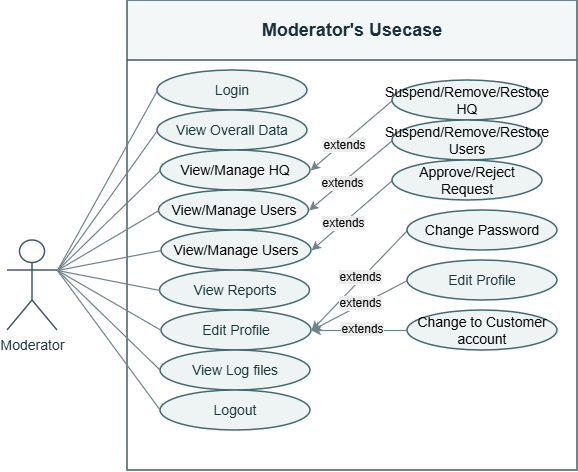

The diagram above was exported from draw.io. Its source (the exported page's mxGraphModel, read from the mxfile embedded in the PNG):
<mxGraphModel dx="802" dy="514" grid="0" gridSize="10" guides="1" tooltips="1" connect="1" arrows="1" fold="1" page="1" pageScale="1" pageWidth="850" pageHeight="1100" background="light-dark(#ffffff, #121212)" math="0" shadow="0">
  <root>
    <mxCell id="0" />
    <mxCell id="1" parent="0" />
    <mxCell id="2" parent="1" style="swimlane;whiteSpace=wrap;html=1;startSize=60;strokeColor=#405B66;fontFamily=Arial;strokeWidth=1.5;fontStyle=1;fillColor=#F4F7F8;swimlaneFillColor=#FFFFFF;fontSize=18;fontColor=#18313A" value="Moderator's Usecase" vertex="1">
      <mxGeometry height="470" width="450" x="160" y="40" as="geometry" />
    </mxCell>
    <mxCell id="3" parent="2" style="ellipse;whiteSpace=wrap;html=1;fontSize=14;fillColor=#EDF4F3;spacing=3;fontColor=#19343A;strokeColor=#426A70;fontFamily=Arial;strokeWidth=1.5" value="Login" vertex="1">
      <mxGeometry height="40" width="150" x="30" y="70" as="geometry" />
    </mxCell>
    <mxCell id="19" edge="1" parent="2" style="edgeStyle=none;html=1;entryX=0;entryY=0.5;entryDx=0;entryDy=0;exitX=1;exitY=0.5;exitDx=0;exitDy=0;fontFamily=Arial;fontSize=12;fontColor=#40545A;strokeColor=#71838A;strokeWidth=1.2">
      <mxGeometry relative="1" as="geometry">
        <mxPoint x="185" y="240" as="sourcePoint" />
      </mxGeometry>
    </mxCell>
    <mxCell id="6" parent="2" style="ellipse;whiteSpace=wrap;html=1;fontSize=14;fillColor=#EDF4F3;spacing=3;fontColor=#19343A;strokeColor=#426A70;fontFamily=Arial;strokeWidth=1.5" value="View Reports" vertex="1">
      <mxGeometry height="40" width="150" x="32.5" y="270" as="geometry" />
    </mxCell>
    <mxCell id="7" parent="2" style="ellipse;whiteSpace=wrap;html=1;fontSize=14;fillColor=#EDF4F3;spacing=3;fontColor=#19343A;strokeColor=#426A70;fontFamily=Arial;strokeWidth=1.5" value="Edit Profile" vertex="1">
      <mxGeometry height="40" width="150" x="34" y="310" as="geometry" />
    </mxCell>
    <mxCell id="8" parent="2" style="ellipse;whiteSpace=wrap;html=1;fontSize=14;fillColor=#EDF4F3;spacing=3;fontColor=#19343A;strokeColor=#426A70;fontFamily=Arial;strokeWidth=1.5" value="View Log files" vertex="1">
      <mxGeometry height="40" width="150" x="33" y="350" as="geometry" />
    </mxCell>
    <mxCell id="10" parent="2" style="ellipse;whiteSpace=wrap;html=1;fontSize=14;fillColor=#EDF4F3;spacing=3;fontColor=#19343A;strokeColor=#426A70;fontFamily=Arial;strokeWidth=1.5" value="Logout" vertex="1">
      <mxGeometry height="40" width="150" x="33" y="390" as="geometry" />
    </mxCell>
    <mxCell id="13" edge="1" parent="2" style="edgeStyle=none;html=1;entryX=1;entryY=0.5;entryDx=0;entryDy=0;exitX=0;exitY=0.5;exitDx=0;exitDy=0;fontFamily=Arial;fontSize=12;fontColor=#40545A;strokeColor=#71838A;strokeWidth=1.2">
      <mxGeometry relative="1" as="geometry">
        <mxPoint x="195" y="180" as="targetPoint" />
      </mxGeometry>
    </mxCell>
    <mxCell id="15" edge="1" parent="2" style="edgeStyle=none;html=1;entryX=1;entryY=0.5;entryDx=0;entryDy=0;exitX=0;exitY=0.5;exitDx=0;exitDy=0;fontFamily=Arial;fontSize=12;fontColor=#40545A;strokeColor=#71838A;strokeWidth=1.2">
      <mxGeometry relative="1" as="geometry">
        <mxPoint x="195" y="180" as="targetPoint" />
      </mxGeometry>
    </mxCell>
    <mxCell id="23" edge="1" parent="2" source="HyF3P9JVvkUl1hzeQE6j-84" style="edgeStyle=none;html=1;entryX=1;entryY=0.5;entryDx=0;entryDy=0;exitX=0;exitY=0.5;exitDx=0;exitDy=0;fontFamily=Arial;fontSize=12;fontColor=#40545A;strokeColor=#71838A;strokeWidth=1.2" target="7">
      <mxGeometry relative="1" as="geometry">
        <mxPoint x="265" y="235" as="sourcePoint" />
      </mxGeometry>
    </mxCell>
    <mxCell id="HyF3P9JVvkUl1hzeQE6j-79" connectable="0" parent="23" style="edgeLabel;html=1;align=center;verticalAlign=middle;resizable=0;points=[];inheritText=1;labelBackgroundColor=#FFFFFF;fontSize=11;fontFamily=Arial;fontColor=#40545A" value="&lt;span style=&quot;color: rgb(0, 0, 0); font-size: 12px; white-space: normal; background-color: rgb(236, 236, 236);&quot;&gt;extends&lt;/span&gt;" vertex="1">
      <mxGeometry relative="1" x="-0.0423" y="-2" as="geometry">
        <mxPoint as="offset" />
      </mxGeometry>
    </mxCell>
    <mxCell id="HyF3P9JVvkUl1hzeQE6j-57" parent="2" style="ellipse;whiteSpace=wrap;html=1;fontSize=14;fillColor=#EDF4F3;spacing=3;fontColor=#19343A;strokeColor=#426A70;fontFamily=Arial;strokeWidth=1.5" value="View Overall Data" vertex="1">
      <mxGeometry height="40" width="150" x="30" y="110" as="geometry" />
    </mxCell>
    <mxCell id="HyF3P9JVvkUl1hzeQE6j-59" parent="2" style="ellipse;whiteSpace=wrap;html=1;fontSize=14;fillColor=#EDF4F3;spacing=3;fontColor=#19343A;strokeColor=#426A70;fontFamily=Arial;strokeWidth=1.5" value="&lt;span style=&quot;color: rgb(0, 0, 0);&quot;&gt;View/Manage HQ&lt;/span&gt;" vertex="1">
      <mxGeometry height="40" width="150" x="33" y="150" as="geometry" />
    </mxCell>
    <mxCell id="HyF3P9JVvkUl1hzeQE6j-60" edge="1" parent="2" source="HyF3P9JVvkUl1hzeQE6j-62" style="edgeStyle=none;html=1;exitX=0;exitY=0.5;exitDx=0;exitDy=0;entryX=1;entryY=0.5;entryDx=0;entryDy=0;fontFamily=Arial;fontSize=12;fontColor=#40545A;strokeColor=#71838A;strokeWidth=1.2" target="HyF3P9JVvkUl1hzeQE6j-59">
      <mxGeometry relative="1" as="geometry" />
    </mxCell>
    <mxCell id="HyF3P9JVvkUl1hzeQE6j-61" connectable="0" parent="HyF3P9JVvkUl1hzeQE6j-60" style="edgeLabel;html=1;align=center;verticalAlign=middle;resizable=0;points=[];inheritText=1;labelBackgroundColor=#FFFFFF;fontSize=11;fontFamily=Arial;fontColor=#40545A" value="&lt;span style=&quot;color: rgb(0, 0, 0); font-size: 12px; white-space: normal; background-color: rgb(236, 236, 236);&quot;&gt;extends&lt;/span&gt;" vertex="1">
      <mxGeometry relative="1" x="0.2262" y="2" as="geometry">
        <mxPoint as="offset" />
      </mxGeometry>
    </mxCell>
    <mxCell id="HyF3P9JVvkUl1hzeQE6j-62" parent="2" style="ellipse;whiteSpace=wrap;html=1;fontSize=14;fillColor=#EDF4F3;spacing=3;fontColor=#19343A;strokeColor=#426A70;fontFamily=Arial;strokeWidth=1.5" value="&lt;span style=&quot;color: rgb(0, 0, 0);&quot;&gt;Suspend/Remove/Restore HQ&lt;/span&gt;" vertex="1">
      <mxGeometry height="40" width="150" x="265" y="80" as="geometry" />
    </mxCell>
    <mxCell id="HyF3P9JVvkUl1hzeQE6j-64" parent="2" style="ellipse;whiteSpace=wrap;html=1;fontSize=14;fillColor=#EDF4F3;spacing=3;fontColor=#19343A;strokeColor=#426A70;fontFamily=Arial;strokeWidth=1.5" value="&lt;span style=&quot;color: rgb(0, 0, 0);&quot;&gt;View/Manage Users&lt;/span&gt;" vertex="1">
      <mxGeometry height="40" width="150" x="31.5" y="190" as="geometry" />
    </mxCell>
    <mxCell id="HyF3P9JVvkUl1hzeQE6j-65" edge="1" parent="2" source="HyF3P9JVvkUl1hzeQE6j-67" style="edgeStyle=none;html=1;exitX=0;exitY=0.5;exitDx=0;exitDy=0;entryX=1;entryY=0.5;entryDx=0;entryDy=0;fontFamily=Arial;fontSize=12;fontColor=#40545A;strokeColor=#71838A;strokeWidth=1.2" target="HyF3P9JVvkUl1hzeQE6j-64">
      <mxGeometry relative="1" as="geometry" />
    </mxCell>
    <mxCell id="HyF3P9JVvkUl1hzeQE6j-66" connectable="0" parent="HyF3P9JVvkUl1hzeQE6j-65" style="edgeLabel;html=1;align=center;verticalAlign=middle;resizable=0;points=[];inheritText=1;labelBackgroundColor=#FFFFFF;fontSize=11;fontFamily=Arial;fontColor=#40545A" value="&lt;span style=&quot;color: rgb(0, 0, 0); font-size: 12px; white-space: normal; background-color: rgb(236, 236, 236);&quot;&gt;extends&lt;/span&gt;" vertex="1">
      <mxGeometry relative="1" x="0.2072" as="geometry">
        <mxPoint as="offset" />
      </mxGeometry>
    </mxCell>
    <mxCell id="HyF3P9JVvkUl1hzeQE6j-67" parent="2" style="ellipse;whiteSpace=wrap;html=1;fontSize=14;fillColor=#EDF4F3;spacing=3;fontColor=#19343A;strokeColor=#426A70;fontFamily=Arial;strokeWidth=1.5" value="&lt;span style=&quot;color: rgb(0, 0, 0);&quot;&gt;Suspend/Remove/Restore Users&lt;/span&gt;" vertex="1">
      <mxGeometry height="40" width="150" x="265" y="120" as="geometry" />
    </mxCell>
    <mxCell id="HyF3P9JVvkUl1hzeQE6j-74" parent="2" style="ellipse;whiteSpace=wrap;html=1;fontSize=14;fillColor=#EDF4F3;spacing=3;fontColor=#19343A;strokeColor=#426A70;fontFamily=Arial;strokeWidth=1.5" value="&lt;span style=&quot;color: rgb(0, 0, 0);&quot;&gt;View/Manage Users&lt;/span&gt;" vertex="1">
      <mxGeometry height="40" width="150" x="34" y="230" as="geometry" />
    </mxCell>
    <mxCell id="HyF3P9JVvkUl1hzeQE6j-75" edge="1" parent="2" source="HyF3P9JVvkUl1hzeQE6j-77" style="edgeStyle=none;html=1;exitX=0;exitY=0.5;exitDx=0;exitDy=0;entryX=1;entryY=0.5;entryDx=0;entryDy=0;fontFamily=Arial;fontSize=12;fontColor=#40545A;strokeColor=#71838A;strokeWidth=1.2" target="HyF3P9JVvkUl1hzeQE6j-74">
      <mxGeometry relative="1" as="geometry" />
    </mxCell>
    <mxCell id="HyF3P9JVvkUl1hzeQE6j-76" connectable="0" parent="HyF3P9JVvkUl1hzeQE6j-75" style="edgeLabel;html=1;align=center;verticalAlign=middle;resizable=0;points=[];inheritText=1;labelBackgroundColor=#FFFFFF;fontSize=11;fontFamily=Arial;fontColor=#40545A" value="&lt;span style=&quot;color: rgb(0, 0, 0); font-size: 12px; white-space: normal; background-color: rgb(236, 236, 236);&quot;&gt;extends&lt;/span&gt;" vertex="1">
      <mxGeometry relative="1" x="0.2072" as="geometry">
        <mxPoint as="offset" />
      </mxGeometry>
    </mxCell>
    <mxCell id="HyF3P9JVvkUl1hzeQE6j-77" parent="2" style="ellipse;whiteSpace=wrap;html=1;fontSize=14;fillColor=#EDF4F3;spacing=3;fontColor=#19343A;strokeColor=#426A70;fontFamily=Arial;strokeWidth=1.5" value="&lt;span style=&quot;color: rgb(0, 0, 0);&quot;&gt;Approve/Reject Request&lt;/span&gt;" vertex="1">
      <mxGeometry height="40" width="150" x="265" y="160" as="geometry" />
    </mxCell>
    <mxCell id="HyF3P9JVvkUl1hzeQE6j-84" parent="2" style="ellipse;whiteSpace=wrap;html=1;fontSize=14;fillColor=#EDF4F3;spacing=3;fontColor=#19343A;strokeColor=#426A70;fontFamily=Arial;strokeWidth=1.5" value="&lt;span style=&quot;color: rgb(0, 0, 0);&quot;&gt;Change Password&lt;/span&gt;" vertex="1">
      <mxGeometry height="40" width="150" x="280" y="210" as="geometry" />
    </mxCell>
    <mxCell id="HyF3P9JVvkUl1hzeQE6j-85" parent="2" style="ellipse;whiteSpace=wrap;html=1;fontSize=14;fillColor=#EDF4F3;spacing=3;fontColor=#19343A;strokeColor=#426A70;fontFamily=Arial;strokeWidth=1.5" value="Edit Profile" vertex="1">
      <mxGeometry height="40" width="150" x="280" y="260" as="geometry" />
    </mxCell>
    <mxCell id="HyF3P9JVvkUl1hzeQE6j-86" parent="2" style="ellipse;whiteSpace=wrap;html=1;fontSize=14;fillColor=#EDF4F3;spacing=3;fontColor=#19343A;strokeColor=#426A70;fontFamily=Arial;strokeWidth=1.5" value="&lt;span style=&quot;color: rgb(0, 0, 0);&quot;&gt;Change to Customer account&lt;/span&gt;" vertex="1">
      <mxGeometry height="40" width="150" x="280" y="310" as="geometry" />
    </mxCell>
    <mxCell id="HyF3P9JVvkUl1hzeQE6j-88" edge="1" parent="2" source="HyF3P9JVvkUl1hzeQE6j-85" style="edgeStyle=none;html=1;entryX=1;entryY=0.5;entryDx=0;entryDy=0;exitX=0;exitY=0.5;exitDx=0;exitDy=0;fontFamily=Arial;fontSize=12;fontColor=#40545A;strokeColor=#71838A;strokeWidth=1.2" target="7">
      <mxGeometry relative="1" as="geometry">
        <mxPoint x="351" y="260" as="sourcePoint" />
        <mxPoint x="240" y="360" as="targetPoint" />
      </mxGeometry>
    </mxCell>
    <mxCell id="HyF3P9JVvkUl1hzeQE6j-89" connectable="0" parent="HyF3P9JVvkUl1hzeQE6j-88" style="edgeLabel;html=1;align=center;verticalAlign=middle;resizable=0;points=[];inheritText=1;labelBackgroundColor=#FFFFFF;fontSize=11;fontFamily=Arial;fontColor=#40545A" value="&lt;span style=&quot;color: rgb(0, 0, 0); font-size: 12px; white-space: normal; background-color: rgb(236, 236, 236);&quot;&gt;extends&lt;/span&gt;" vertex="1">
      <mxGeometry relative="1" x="-0.0423" y="-2" as="geometry">
        <mxPoint as="offset" />
      </mxGeometry>
    </mxCell>
    <mxCell id="HyF3P9JVvkUl1hzeQE6j-90" edge="1" parent="2" source="HyF3P9JVvkUl1hzeQE6j-86" style="edgeStyle=none;html=1;entryX=1;entryY=0.5;entryDx=0;entryDy=0;exitX=0;exitY=0.5;exitDx=0;exitDy=0;fontFamily=Arial;fontSize=12;fontColor=#40545A;strokeColor=#71838A;strokeWidth=1.2" target="7">
      <mxGeometry relative="1" as="geometry">
        <mxPoint x="270" y="390" as="sourcePoint" />
        <mxPoint x="240" y="430" as="targetPoint" />
      </mxGeometry>
    </mxCell>
    <mxCell id="HyF3P9JVvkUl1hzeQE6j-91" connectable="0" parent="HyF3P9JVvkUl1hzeQE6j-90" style="edgeLabel;html=1;align=center;verticalAlign=middle;resizable=0;points=[];inheritText=1;labelBackgroundColor=#FFFFFF;fontSize=11;fontFamily=Arial;fontColor=#40545A" value="&lt;span style=&quot;color: rgb(0, 0, 0); font-size: 12px; white-space: normal; background-color: rgb(236, 236, 236);&quot;&gt;extends&lt;/span&gt;" vertex="1">
      <mxGeometry relative="1" x="-0.0423" y="-2" as="geometry">
        <mxPoint as="offset" />
      </mxGeometry>
    </mxCell>
    <mxCell id="24" edge="1" parent="1" source="11" style="edgeStyle=none;html=1;entryX=0;entryY=0.5;entryDx=0;entryDy=0;exitX=1;exitY=0.3333333333333333;exitDx=0;exitDy=0;exitPerimeter=0;endArrow=none;endFill=0;fontFamily=Arial;fontSize=12;fontColor=#40545A;strokeColor=#71838A;strokeWidth=1.2" target="3">
      <mxGeometry relative="1" as="geometry" />
    </mxCell>
    <mxCell id="11" parent="1" style="shape=umlActor;verticalLabelPosition=bottom;verticalAlign=top;html=1;outlineConnect=0;fontSize=14;fillColor=#FFFFFF;fontColor=#18313A;strokeColor=#405B66;fontFamily=Arial;strokeWidth=1.5" value="Moderator" vertex="1">
      <mxGeometry height="90" width="50" x="40" y="280" as="geometry" />
    </mxCell>
    <mxCell id="33" edge="1" parent="1" source="10" style="edgeStyle=none;html=1;entryX=1;entryY=0.3333333333333333;entryDx=0;entryDy=0;entryPerimeter=0;exitX=0;exitY=0.5;exitDx=0;exitDy=0;endArrow=none;endFill=0;fontFamily=Arial;fontSize=12;fontColor=#40545A;strokeColor=#71838A;strokeWidth=1.2" target="11">
      <mxGeometry relative="1" as="geometry" />
    </mxCell>
    <mxCell id="37" edge="1" parent="1" source="8" style="edgeStyle=none;html=1;entryX=1;entryY=0.3333333333333333;entryDx=0;entryDy=0;entryPerimeter=0;exitX=0;exitY=0.5;exitDx=0;exitDy=0;endArrow=none;endFill=0;fontFamily=Arial;fontSize=12;fontColor=#40545A;strokeColor=#71838A;strokeWidth=1.2" target="11">
      <mxGeometry relative="1" as="geometry" />
    </mxCell>
    <mxCell id="39" edge="1" parent="1" source="7" style="edgeStyle=none;html=1;entryX=1;entryY=0.3333333333333333;entryDx=0;entryDy=0;entryPerimeter=0;endArrow=none;endFill=0;exitX=0;exitY=0.5;exitDx=0;exitDy=0;fontFamily=Arial;fontSize=12;fontColor=#40545A;strokeColor=#71838A;strokeWidth=1.2" target="11">
      <mxGeometry relative="1" as="geometry" />
    </mxCell>
    <mxCell id="40" edge="1" parent="1" source="6" style="edgeStyle=none;html=1;entryX=1;entryY=0.3333333333333333;entryDx=0;entryDy=0;entryPerimeter=0;exitX=0;exitY=0.5;exitDx=0;exitDy=0;endArrow=none;endFill=0;fontFamily=Arial;fontSize=12;fontColor=#40545A;strokeColor=#71838A;strokeWidth=1.2" target="11">
      <mxGeometry relative="1" as="geometry">
        <mxPoint x="90" y="310" as="targetPoint" />
      </mxGeometry>
    </mxCell>
    <mxCell id="HyF3P9JVvkUl1hzeQE6j-58" edge="1" parent="1" source="11" style="edgeStyle=none;html=1;entryX=0;entryY=0.5;entryDx=0;entryDy=0;exitX=1;exitY=0.3333333333333333;exitDx=0;exitDy=0;exitPerimeter=0;endArrow=none;endFill=0;fontFamily=Arial;fontSize=12;fontColor=#40545A;strokeColor=#71838A;strokeWidth=1.2" target="HyF3P9JVvkUl1hzeQE6j-57">
      <mxGeometry relative="1" as="geometry">
        <mxPoint x="140" y="380" as="sourcePoint" />
        <mxPoint x="240" y="200" as="targetPoint" />
      </mxGeometry>
    </mxCell>
    <mxCell id="HyF3P9JVvkUl1hzeQE6j-63" edge="1" parent="1" source="HyF3P9JVvkUl1hzeQE6j-59" style="rounded=0;orthogonalLoop=1;jettySize=auto;html=1;endArrow=none;endFill=0;entryX=1;entryY=0.3333333333333333;entryDx=0;entryDy=0;entryPerimeter=0;exitX=0;exitY=0.5;exitDx=0;exitDy=0;fontFamily=Arial;fontSize=12;fontColor=#40545A;strokeColor=#71838A;strokeWidth=1.2" target="11">
      <mxGeometry relative="1" as="geometry">
        <mxPoint x="335" y="210" as="sourcePoint" />
        <mxPoint x="100" y="290" as="targetPoint" />
      </mxGeometry>
    </mxCell>
    <mxCell id="HyF3P9JVvkUl1hzeQE6j-68" edge="1" parent="1" source="HyF3P9JVvkUl1hzeQE6j-64" style="rounded=0;orthogonalLoop=1;jettySize=auto;html=1;endArrow=none;endFill=0;exitX=0;exitY=0.5;exitDx=0;exitDy=0;entryX=1;entryY=0.3333333333333333;entryDx=0;entryDy=0;entryPerimeter=0;fontFamily=Arial;fontSize=12;fontColor=#40545A;strokeColor=#71838A;strokeWidth=1.2" target="11">
      <mxGeometry relative="1" as="geometry">
        <mxPoint x="220" y="270" as="sourcePoint" />
        <mxPoint x="90" y="280" as="targetPoint" />
      </mxGeometry>
    </mxCell>
    <mxCell id="HyF3P9JVvkUl1hzeQE6j-78" edge="1" parent="1" source="HyF3P9JVvkUl1hzeQE6j-74" style="rounded=0;orthogonalLoop=1;jettySize=auto;html=1;endArrow=none;endFill=0;exitX=0;exitY=0.5;exitDx=0;exitDy=0;entryX=1;entryY=0.3333333333333333;entryDx=0;entryDy=0;entryPerimeter=0;fontFamily=Arial;fontSize=12;fontColor=#40545A;strokeColor=#71838A;strokeWidth=1.2" target="11">
      <mxGeometry relative="1" as="geometry">
        <mxPoint x="230" y="290" as="sourcePoint" />
        <mxPoint x="100" y="300" as="targetPoint" />
      </mxGeometry>
    </mxCell>
  </root>
</mxGraphModel>